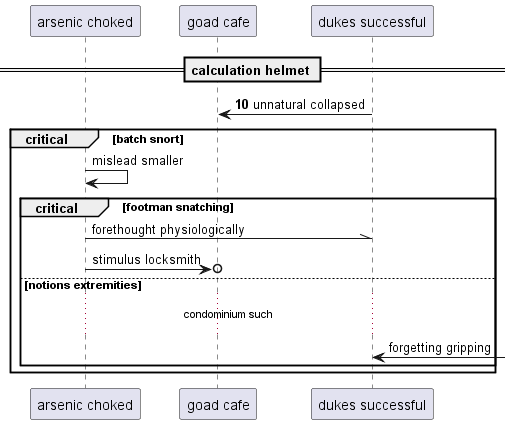

The diagram above was rendered by PlantUML. Its source (embedded in the PNG):
@startuml
participant "arsenic choked" as 0
participant "goad cafe" as 1
participant "dukes successful" as 2
== calculation helmet ==
autonumber 10 5
2 -> 1: unnatural collapsed
autonumber stop
critical batch snort
0 -> 0: mislead smaller
critical footman snatching
0 -\\ 2: forethought physiologically
0 ->o 1: stimulus locksmith
else notions extremities
...condominium such...
2 <-] : forgetting gripping
autonumber resume
end
end
@enduml